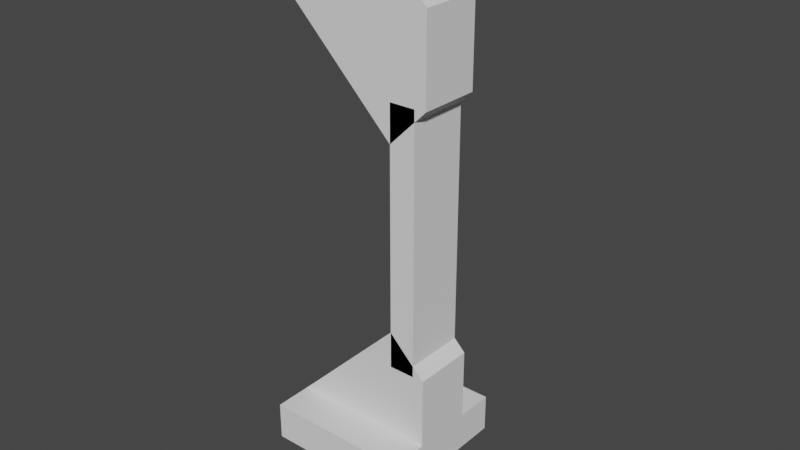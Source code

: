 # Source: frame-part-3.blend  (saved by Blender 3.6.13; exported with 4.5.12 LTS)
import bpy
from mathutils import Matrix  # noqa: F401  (used for matrix-valued properties, if any)

bpy.ops.wm.read_factory_settings(use_empty=True)
scene = bpy.context.scene
scene.name = 'Scene'

# ---- collections
col_collection = bpy.data.collections.new('Collection'); scene.collection.children.link(col_collection)

# ---- world
world_world = bpy.data.worlds.new('World'); scene.world = world_world
world_world.use_nodes = True; world_world.node_tree.nodes.clear()
_N = world_world.node_tree.nodes; _L = world_world.node_tree.links
n0 = _N.new('ShaderNodeOutputWorld'); n0.name = 'World Output'; n0.location = (300, 300)
n1 = _N.new('ShaderNodeBackground'); n1.name = 'Background'; n1.location = (10, 300)
n1.inputs[0].default_value = (0.05088, 0.05088, 0.05088, 1.0)
_L.new(n1.outputs[0], n0.inputs[0])
n0.is_active_output = True
world_world.color = (0.05088, 0.05088, 0.05088)
world_world.use_sun_shadow = False
world_world.sun_shadow_jitter_overblur = 0.0

# ---- meshes
me_cube_007 = bpy.data.meshes.new('Cube.007')
me_cube_007.from_pydata([(-0.5, -0.5, -0.5), (-0.5, -0.5, 0.5), (-0.5, 0.5, -0.5), (-0.5, 0.5, 0.5), (0.5, -0.5, -0.5), (0.5, -0.5, 0.5), (0.5, 0.5, -0.5), (0.5, 0.5, 0.5), (-0.5, 0.3708, 0.5), (-0.5, -0.3708, 0.5), (-0.5, -0.3708, -0.5), (-0.5, 0.3708, -0.5), (0.19, 0.3708, -0.5), (0.19, -0.3708, -0.5), (0.19, 0.3708, 0.5), (0.19, -0.3708, 0.5)], [], [(3, 2, 11, 8), (0, 1, 9, 10), (2, 3, 7, 6), (6, 7, 5, 4), (4, 5, 1, 0), (2, 6, 4, 0, 10, 13, 12, 11), (9, 1, 5, 7, 3, 8, 14, 15), (8, 11, 12, 14), (12, 13, 15, 14), (9, 15, 13, 10)])
_uv = me_cube_007.uv_layers.new(name='UVMap')
_uv.uv.foreach_set('vector', [0.625, 0.25, 0.375, 0.25, 0.375, 0.2177, 0.625, 0.2177, 0.375, 0.0, 0.625, 0.0, 0.625, 0.03229, 0.375, 0.03229, 0.375, 0.25, 0.625, 0.25, 0.625, 0.5, 0.375, 0.5, 0.375, 0.5, 0.625, 0.5, 0.625, 0.75, 0.375, 0.75, 0.375, 0.75, 0.625, 0.75, 0.625, 1.0, 0.375, 1.0, 0.125, 0.5, 0.375, 0.5, 0.375, 0.75, 0.125, 0.75, 0.125, 0.7177, 0.2975, 0.7177, 0.2975, 0.5323, 0.125, 0.5323, 0.875, 0.7177, 0.875, 0.75, 0.625, 0.75, 0.625, 0.5, 0.875, 0.5, 0.875, 0.5323, 0.7025, 0.5323, 0.7025, 0.7177, 0.5735, 0.4955, 0.4265, 0.4955, 0.4265, 0.5, 0.5735, 0.5, 0.4265, 0.5, 0.4265, 0.75, 0.5735, 0.75, 0.5735, 0.5, 0.5735, 0.7545, 0.5735, 0.75, 0.4265, 0.75, 0.4265, 0.7545])
me_cube_007.update()
me_cube_017 = bpy.data.meshes.new('Cube.017')
me_cube_017.from_pydata([(-0.5, -0.5, -0.5), (-0.5, -0.5, 0.5), (-0.5, 0.5, -0.5), (-0.5, 0.5, 0.5), (0.1638, -0.3708, -0.001178), (-0.1535, 0.5, -0.5), (-0.1945, -0.4188, -0.4066), (0.1638, 0.3708, -0.001178), (-0.2887, -0.4188, -0.3123), (-0.1933, -0.3771, -0.4066), (-0.1535, -0.5, -0.5), (-0.1945, 0.4188, -0.4066), (-0.2887, -0.3771, -0.3111), (-0.2887, 0.4188, -0.3123), (-0.1933, 0.3771, -0.4066), (-0.1582, 0.5, 0.5), (-0.2887, 0.3771, -0.3111), (-0.1582, -0.5, 0.5), (-0.4776, -0.3771, -0.5), (-0.4776, 0.3771, -0.5), (-0.2867, -0.3771, -0.5), (-0.2867, 0.3771, -0.5), (0.228, 0.5, 0.1138), (0.228, 0.5, -0.1185), (0.228, -0.5, 0.1138), (0.228, -0.5, -0.1185), (-0.4764, 0.3771, -0.5), (-0.4764, 0.4188, -0.5), (-0.4764, -0.4188, -0.5), (-0.4764, -0.3771, -0.5), (-0.2879, -0.4188, -0.5), (-0.2879, 0.4188, -0.5), (-0.2887, 0.3771, -0.3123), (-0.1945, 0.3771, -0.4066), (-0.2887, -0.3771, -0.3123), (-0.1945, -0.3771, -0.4066), (-0.2879, 0.3771, -0.5), (-0.2879, -0.3771, -0.5), (-0.2764, 0.3771, -0.3246), (-0.2764, -0.3771, -0.3246), (-0.5, 0.3708, 0.5), (-0.5, -0.3708, 0.5), (-0.5, -0.3708, -0.5), (-0.5, 0.3708, -0.5), (-0.4776, -0.3708, -0.5), (-0.4776, 0.3708, -0.5), (-0.3374, 0.3708, 0.5), (-0.3374, -0.3708, 0.5), (-0.2174, -0.3708, -0.3824), (-0.2887, -0.3708, -0.3111), (-0.2174, 0.3708, -0.3824), (-0.2887, 0.3708, -0.3111)], [], [(3, 2, 43, 40), (0, 1, 41, 42), (22, 23, 5, 2, 3, 15), (24, 17, 1, 0, 10, 25), (43, 2, 19, 45), (18, 0, 42, 44), (26, 19, 2, 5, 10, 0, 18, 29, 28, 30, 37, 20, 21, 36, 31, 27), (41, 1, 17, 15, 3, 40, 46, 47), (25, 10, 5, 23), (22, 15, 17, 24), (36, 21, 14, 16, 19, 26, 32, 38, 33), (51, 16, 14, 9, 12, 49, 48, 50), (29, 18, 12, 9, 20, 37, 35, 39, 34), (9, 14, 21, 20), (12, 18, 44, 49), (45, 19, 16, 51), (24, 25, 23, 22), (31, 11, 13, 27), (13, 11, 38, 32), (6, 8, 34, 39), (6, 30, 28, 8), (8, 28, 29, 34), (26, 27, 13, 32), (38, 11, 33), (6, 39, 35), (36, 33, 11, 31), (30, 6, 35, 37), (40, 43, 45, 51, 50, 7, 46), (46, 7, 4, 47), (42, 41, 47, 4, 48, 49, 44), (48, 4, 7, 50)])
_uv = me_cube_017.uv_layers.new(name='UVMap')
_uv.uv.foreach_set('vector', [0.625, 0.25, 0.375, 0.25, 0.375, 0.2177, 0.625, 0.2177, 0.375, 0.0, 0.625, 0.0, 0.625, 0.03229, 0.375, 0.03229, 0.5285, 0.432, 0.4704, 0.432, 0.375, 0.3366, 0.375, 0.25, 0.625, 0.25, 0.625, 0.3354, 0.5285, 0.818, 0.625, 0.9146, 0.625, 1.0, 0.375, 1.0, 0.375, 0.9134, 0.4704, 0.818, 0.125, 0.5323, 0.125, 0.5, 0.1306, 0.5307, 0.1306, 0.5323, 0.1306, 0.7193, 0.125, 0.75, 0.125, 0.7177, 0.1306, 0.7177, 0.1309, 0.5307, 0.1306, 0.5307, 0.125, 0.5, 0.2116, 0.5, 0.2116, 0.75, 0.125, 0.75, 0.1306, 0.7193, 0.1309, 0.7193, 0.1309, 0.7297, 0.178, 0.7297, 0.178, 0.7193, 0.1783, 0.7193, 0.1783, 0.5307, 0.178, 0.5307, 0.178, 0.5203, 0.1309, 0.5203, 0.875, 0.7177, 0.875, 0.75, 0.7896, 0.75, 0.7896, 0.5, 0.875, 0.5, 0.875, 0.5323, 0.8343, 0.5323, 0.8343, 0.7177, 0.3676, 0.64, 0.3476, 0.64, 0.3476, 0.61, 0.3676, 0.61, 0.3964, 0.595, 0.4374, 0.595, 0.4374, 0.655, 0.3964, 0.655, 0.3765, 0.4008, 0.375, 0.4014, 0.375, 0.5, 0.625, 0.5, 0.625, 0.3007, 0.6235, 0.3013, 0.6235, 0.4994, 0.5913, 0.4994, 0.3765, 0.4994, 0.625, 0.5021, 0.625, 0.5, 0.375, 0.5, 0.375, 0.75, 0.625, 0.75, 0.625, 0.7479, 0.4383, 0.7479, 0.4383, 0.5021, 0.6235, 0.9487, 0.625, 0.9493, 0.625, 0.75, 0.375, 0.75, 0.375, 0.8486, 0.3765, 0.8492, 0.3765, 0.7506, 0.5913, 0.7506, 0.6235, 0.7506, 0.375, 0.75, 0.375, 0.5, 0.2764, 0.5, 0.2764, 0.75, 0.625, 0.75, 0.8243, 0.75, 0.8243, 0.7479, 0.625, 0.7479, 0.8243, 0.5021, 0.8243, 0.5, 0.625, 0.5, 0.625, 0.5021, 0.5518, 0.64, 0.5431, 0.64, 0.5431, 0.61, 0.5518, 0.61, 0.375, 0.4009, 0.375, 0.5, 0.625, 0.5, 0.625, 0.3009, 0.625, 0.5, 0.375, 0.5, 0.5924, 0.5124, 0.625, 0.5124, 0.375, 0.75, 0.625, 0.75, 0.625, 0.7376, 0.5924, 0.7376, 0.375, 0.75, 0.375, 0.8491, 0.625, 0.9491, 0.625, 0.75, 0.625, 0.75, 0.8241, 0.75, 0.8241, 0.7376, 0.625, 0.7376, 0.8241, 0.5124, 0.8241, 0.5, 0.625, 0.5, 0.625, 0.5124, 0.5924, 0.5124, 0.375, 0.5, 0.375, 0.5124, 0.375, 0.75, 0.5924, 0.7376, 0.375, 0.7376, 0.2759, 0.5124, 0.375, 0.5124, 0.375, 0.5, 0.2759, 0.5, 0.2759, 0.75, 0.375, 0.75, 0.375, 0.7376, 0.2759, 0.7376, 0.4477, 0.4955, 0.3853, 0.468, 0.3839, 0.4686, 0.3839, 0.479, 0.375, 0.479, 0.375, 0.5, 0.4375, 0.5, 0.4375, 0.5, 0.375, 0.5, 0.375, 0.75, 0.4375, 0.75, 0.3853, 0.782, 0.4477, 0.7545, 0.4375, 0.75, 0.375, 0.75, 0.375, 0.771, 0.3839, 0.771, 0.3839, 0.7814, 0.354, 0.75, 0.375, 0.75, 0.375, 0.5, 0.354, 0.5])
me_cube_017.update()
me_cube_018 = bpy.data.meshes.new('Cube.018')
me_cube_018.from_pydata([(-0.5, -0.5, -0.5), (-0.5, 0.5, -0.5), (0.5, -0.5, -0.5), (0.5, 0.5, -0.5), (-0.5, -0.5, -0.1535), (-0.3123, -0.4188, -0.2887), (-0.001179, -0.3708, 0.1638), (-0.4066, -0.4188, -0.1945), (-0.001179, 0.3708, 0.1638), (-0.3111, -0.3771, -0.2887), (-0.5, 0.5, -0.1535), (-0.3123, 0.4188, -0.2887), (-0.4066, -0.3771, -0.1933), (-0.4066, 0.4188, -0.1945), (0.5, 0.5, -0.1582), (-0.3111, 0.3771, -0.2887), (-0.4066, 0.3771, -0.1933), (0.5, -0.5, -0.1582), (-0.5, -0.3771, -0.4776), (-0.5, -0.3771, -0.2867), (-0.5, 0.3771, -0.4776), (-0.5, 0.3771, -0.2867), (0.1138, 0.5, 0.228), (-0.1185, 0.5, 0.228), (0.1138, -0.5, 0.228), (-0.1185, -0.5, 0.228), (-0.5, -0.4188, -0.4764), (-0.5, -0.3771, -0.2879), (-0.5, -0.3771, -0.4764), (-0.5, 0.4188, -0.4764), (-0.5, 0.4188, -0.2879), (-0.5, 0.3771, -0.4764), (-0.5, 0.3771, -0.2879), (-0.5, -0.4188, -0.2879), (-0.3123, 0.3771, -0.2887), (-0.4066, 0.3771, -0.1945), (-0.4066, -0.3771, -0.1945), (-0.3123, -0.3771, -0.2887), (-0.5, -0.3708, -0.5), (-0.5, 0.3708, -0.5), (-0.5, -0.3708, -0.4776), (-0.5, 0.3708, -0.4776), (0.5, -0.3708, -0.5), (0.5, -0.3708, -0.3374), (0.5, 0.3708, -0.5), (0.5, 0.3708, -0.3374), (-0.3824, -0.3708, -0.2174), (-0.3111, -0.3708, -0.2887), (-0.3111, 0.3708, -0.2887), (-0.3824, 0.3708, -0.2174)], [], [(30, 32, 21, 19, 27, 33, 26, 28, 18, 0, 4, 10, 1, 20, 31, 29), (18, 40, 38, 0), (41, 20, 1, 39), (23, 22, 14, 3, 1, 10), (44, 3, 14, 17, 2, 42, 43, 45), (25, 4, 0, 2, 17, 24), (2, 0, 38, 42), (39, 1, 3, 44), (10, 4, 25, 23), (24, 17, 14, 22), (34, 31, 20, 15, 16, 21, 32, 35), (9, 12, 16, 15, 48, 49, 46, 47), (36, 27, 19, 12, 9, 18, 28, 37), (48, 15, 20, 41), (40, 18, 9, 47), (21, 16, 12, 19), (23, 25, 24, 22), (11, 13, 30, 29), (5, 7, 36, 37), (35, 13, 11, 34), (7, 5, 26, 33), (26, 5, 37, 28), (31, 34, 11, 29), (32, 30, 13, 35), (36, 7, 33, 27), (44, 45, 8, 49, 48, 41, 39), (6, 8, 45, 43), (47, 46, 6, 43, 42, 38, 40), (49, 8, 6, 46)])
_uv = me_cube_018.uv_layers.new(name='UVMap')
_uv.uv.foreach_set('vector', [0.428, 0.2297, 0.428, 0.2193, 0.4283, 0.2193, 0.4283, 0.03073, 0.428, 0.03073, 0.428, 0.02031, 0.3809, 0.02031, 0.3809, 0.03073, 0.3806, 0.03073, 0.375, 0.0, 0.4616, 0.0, 0.4616, 0.25, 0.375, 0.25, 0.3806, 0.2193, 0.3809, 0.2193, 0.3809, 0.2297, 0.3806, 0.03073, 0.3806, 0.03229, 0.375, 0.03229, 0.375, 0.0, 0.3806, 0.2177, 0.3806, 0.2193, 0.375, 0.25, 0.375, 0.2177, 0.557, 0.3454, 0.557, 0.4035, 0.4604, 0.5, 0.375, 0.5, 0.375, 0.25, 0.4616, 0.25, 0.375, 0.5323, 0.375, 0.5, 0.4604, 0.5, 0.4604, 0.75, 0.375, 0.75, 0.375, 0.7177, 0.4157, 0.7177, 0.4157, 0.5323, 0.557, 0.9046, 0.4616, 1.0, 0.375, 1.0, 0.375, 0.75, 0.4604, 0.75, 0.557, 0.8465, 0.375, 0.75, 0.125, 0.75, 0.125, 0.7177, 0.375, 0.7177, 0.125, 0.5323, 0.125, 0.5, 0.375, 0.5, 0.375, 0.5323, 0.6524, 0.61, 0.6524, 0.64, 0.6324, 0.64, 0.6324, 0.61, 0.6036, 0.655, 0.5626, 0.655, 0.5626, 0.595, 0.6036, 0.595, 0.3765, 0.4994, 0.3765, 0.3013, 0.375, 0.3007, 0.375, 0.5, 0.625, 0.5, 0.625, 0.4014, 0.6235, 0.4008, 0.6235, 0.4994, 0.375, 0.75, 0.625, 0.75, 0.625, 0.5, 0.375, 0.5, 0.375, 0.5021, 0.5617, 0.5021, 0.5617, 0.7479, 0.375, 0.7479, 0.6235, 0.7506, 0.6235, 0.8492, 0.625, 0.8486, 0.625, 0.75, 0.375, 0.75, 0.375, 0.9493, 0.3765, 0.9487, 0.3765, 0.7506, 0.375, 0.5021, 0.375, 0.5, 0.1757, 0.5, 0.1757, 0.5021, 0.1757, 0.7479, 0.1757, 0.75, 0.375, 0.75, 0.375, 0.7479, 0.7236, 0.5, 0.625, 0.5, 0.625, 0.75, 0.7236, 0.75, 0.7069, 0.61, 0.7069, 0.64, 0.6982, 0.64, 0.6982, 0.61, 0.375, 0.5, 0.625, 0.5, 0.625, 0.4009, 0.375, 0.3009, 0.375, 0.75, 0.625, 0.75, 0.625, 0.7376, 0.375, 0.7376, 0.625, 0.5124, 0.625, 0.5, 0.375, 0.5, 0.375, 0.5124, 0.625, 0.75, 0.375, 0.75, 0.375, 0.9491, 0.625, 0.8491, 0.1759, 0.75, 0.375, 0.75, 0.375, 0.7376, 0.1759, 0.7376, 0.1759, 0.5124, 0.375, 0.5124, 0.375, 0.5, 0.1759, 0.5, 0.7241, 0.5124, 0.7241, 0.5, 0.625, 0.5, 0.625, 0.5124, 0.625, 0.7376, 0.625, 0.75, 0.7241, 0.75, 0.7241, 0.7376, 0.5523, 0.4955, 0.5625, 0.5, 0.625, 0.5, 0.625, 0.479, 0.6161, 0.479, 0.6161, 0.4686, 0.6147, 0.468, 0.625, 0.75, 0.625, 0.5, 0.5625, 0.5, 0.5625, 0.75, 0.6161, 0.771, 0.625, 0.771, 0.625, 0.75, 0.5625, 0.75, 0.5523, 0.7545, 0.6147, 0.782, 0.6161, 0.7814, 0.646, 0.5, 0.625, 0.5, 0.625, 0.75, 0.646, 0.75])
me_cube_018.update()
me_cube_027 = bpy.data.meshes.new('Cube.027')
me_cube_027.from_pydata([(-0.5, -0.5, -0.5), (-0.5, -0.5, 0.5), (-0.5, 0.5, -0.5), (-0.5, 0.5, 0.5), (0.5, -0.5, -0.5), (0.3667, -0.1648, 0.02381), (-0.2018, -0.1861, -0.1122), (-0.2018, -0.1861, 0.432), (0.3667, 0.1648, 0.02381), (-0.2018, -0.1861, -0.1122), (-0.2009, -0.1676, -0.1156), (-0.2018, 0.1861, -0.1122), (-0.2018, -0.1861, 0.432), (-0.2018, 0.1861, 0.432), (0.5, -0.5, 0.5), (-0.2018, 0.1861, -0.1122), (-0.2009, -0.1676, 0.4354), (-0.2018, 0.1861, 0.432), (0.5, 0.5, -0.5), (-0.2009, 0.1676, -0.1156), (0.5, 0.5, 0.5), (-0.2009, 0.1676, 0.4354), (-0.5, -0.1676, -0.1156), (-0.5, -0.1676, 0.4354), (-0.5, 0.1676, 0.4354), (-0.5, 0.1676, -0.1156), (-0.5, 0.1676, -0.1122), (-0.5, 0.1861, 0.432), (-0.5, -0.1861, 0.432), (-0.5, -0.1861, -0.1122), (-0.5, -0.1676, -0.1122), (-0.5, 0.1861, -0.1122), (-0.2018, 0.1676, -0.1122), (-0.2018, -0.1676, -0.1122), (-0.5, 0.1676, 0.432), (-0.5, -0.1676, 0.432), (-0.5, -0.1861, 0.432), (-0.5, 0.1861, 0.432), (-0.5, 0.1861, -0.1122), (-0.5, -0.1861, -0.1122), (-0.5, -0.1861, 0.3503), (-0.2018, 0.1676, -0.1122), (-0.2018, 0.1676, 0.432), (-0.2018, 0.1676, -0.1122), (-0.2018, -0.1676, -0.1122), (-0.2018, -0.1676, -0.1122), (-0.2018, -0.1676, 0.432), (-0.2018, 0.1861, -0.1122), (-0.2018, -0.1861, -0.1122), (-0.5, -0.1861, -0.1122), (-0.363, -0.1861, 0.1378), (-0.5, -0.1648, 0.5), (-0.5, 0.1648, 0.5), (-0.5, 0.1648, 0.4354), (-0.5, -0.1648, 0.4354), (0.3667, -0.1648, 0.5), (0.3667, 0.1648, 0.5), (-0.2009, -0.1648, 0.02381), (-0.2009, -0.1648, 0.4354), (-0.2009, 0.1648, 0.02381), (-0.2009, 0.1648, 0.4354)], [], [(24, 3, 2, 0, 1, 23, 35, 36, 28, 40, 39, 29, 30, 22, 25, 26, 31, 38, 27, 37, 34), (24, 53, 52, 3), (23, 1, 51, 54), (2, 3, 20, 18), (18, 20, 14, 4), (4, 14, 1, 0), (2, 18, 4, 0), (51, 1, 14, 20, 3, 52, 56, 55), (43, 41, 32, 26, 25, 19, 21, 24, 34, 42), (60, 21, 19, 10, 16, 58, 57, 59), (46, 35, 23, 16, 10, 22, 30, 33, 44, 45), (10, 19, 25, 22), (16, 23, 54, 58), (53, 24, 21, 60), (38, 31, 15, 47), (27, 38, 47, 17), (15, 32, 41, 47), (33, 9, 48, 44), (49, 48, 9, 29, 39), (40, 50, 49, 39), (40, 28, 12, 48, 49, 50), (32, 15, 31, 26), (30, 29, 9, 33), (11, 13, 37, 27, 17, 47), (13, 11, 43, 42), (6, 7, 46, 45), (12, 28, 36, 7, 6, 48), (43, 11, 47, 41), (48, 6, 45, 44), (7, 36, 35, 46), (37, 13, 42, 34), (52, 53, 60, 59, 8, 56), (8, 5, 55, 56), (54, 51, 55, 5, 57, 58), (57, 5, 8, 59)])
_uv = me_cube_027.uv_layers.new(name='UVMap')
_uv.uv.foreach_set('vector', [0.6088, 0.1669, 0.625, 0.25, 0.375, 0.25, 0.375, 0.0, 0.625, 0.0, 0.6088, 0.0831, 0.608, 0.0831, 0.608, 0.07847, 0.608, 0.07847, 0.5876, 0.07847, 0.4719, 0.07847, 0.4719, 0.07847, 0.4719, 0.0831, 0.4711, 0.0831, 0.4711, 0.1669, 0.4719, 0.1669, 0.4719, 0.1715, 0.4719, 0.1715, 0.608, 0.1715, 0.608, 0.1715, 0.608, 0.1669, 0.6088, 0.1669, 0.6088, 0.1662, 0.625, 0.1662, 0.625, 0.25, 0.6088, 0.0831, 0.625, 0.0, 0.625, 0.0838, 0.6088, 0.0838, 0.375, 0.25, 0.625, 0.25, 0.625, 0.5, 0.375, 0.5, 0.375, 0.5, 0.625, 0.5, 0.625, 0.75, 0.375, 0.75, 0.375, 0.75, 0.625, 0.75, 0.625, 1.0, 0.375, 1.0, 0.125, 0.5, 0.375, 0.5, 0.375, 0.75, 0.125, 0.75, 0.875, 0.6662, 0.875, 0.75, 0.625, 0.75, 0.625, 0.5, 0.875, 0.5, 0.875, 0.5838, 0.6583, 0.5838, 0.6583, 0.6662, 0.3765, 0.4994, 0.3765, 0.4994, 0.3765, 0.4994, 0.3765, 0.2879, 0.375, 0.2879, 0.375, 0.5, 0.625, 0.5, 0.625, 0.2879, 0.6235, 0.2879, 0.6235, 0.4994, 0.625, 0.5021, 0.625, 0.5, 0.375, 0.5, 0.375, 0.75, 0.625, 0.75, 0.625, 0.7479, 0.4383, 0.7479, 0.4383, 0.5021, 0.6235, 0.7506, 0.6235, 0.9621, 0.625, 0.9621, 0.625, 0.75, 0.375, 0.75, 0.375, 0.9621, 0.3765, 0.9621, 0.3765, 0.7506, 0.3765, 0.7506, 0.3765, 0.7506, 0.375, 0.75, 0.375, 0.5, 0.1629, 0.5, 0.1629, 0.75, 0.625, 0.75, 0.8371, 0.75, 0.8371, 0.7479, 0.625, 0.7479, 0.8371, 0.5021, 0.8371, 0.5, 0.625, 0.5, 0.625, 0.5021, 0.375, 0.2875, 0.375, 0.2875, 0.375, 0.5, 0.375, 0.5, 0.625, 0.2875, 0.375, 0.2875, 0.375, 0.5, 0.625, 0.5, 0.375, 0.5, 0.375, 0.5124, 0.375, 0.5124, 0.375, 0.5, 0.375, 0.7376, 0.375, 0.75, 0.375, 0.75, 0.375, 0.7376, 0.375, 0.9625, 0.375, 0.75, 0.375, 0.75, 0.375, 0.9625, 0.375, 0.9625, 0.5875, 0.9625, 0.4899, 0.8649, 0.375, 0.9625, 0.375, 0.9625, 0.5875, 0.9625, 0.625, 0.9625, 0.625, 0.75, 0.375, 0.75, 0.375, 0.9625, 0.4899, 0.8649, 0.375, 0.5124, 0.375, 0.5, 0.1625, 0.5, 0.1625, 0.5124, 0.1625, 0.7376, 0.1625, 0.75, 0.375, 0.75, 0.375, 0.7376, 0.375, 0.5, 0.625, 0.5, 0.625, 0.2875, 0.625, 0.2875, 0.625, 0.5, 0.375, 0.5, 0.625, 0.5, 0.375, 0.5, 0.375, 0.5124, 0.625, 0.5124, 0.375, 0.75, 0.625, 0.75, 0.625, 0.7376, 0.375, 0.7376, 0.625, 0.75, 0.625, 0.9625, 0.625, 0.9625, 0.625, 0.75, 0.375, 0.75, 0.375, 0.75, 0.375, 0.5124, 0.375, 0.5, 0.375, 0.5, 0.375, 0.5124, 0.375, 0.75, 0.375, 0.75, 0.375, 0.7376, 0.375, 0.7376, 0.625, 0.75, 0.8375, 0.75, 0.8375, 0.7376, 0.625, 0.7376, 0.8375, 0.5, 0.625, 0.5, 0.625, 0.5124, 0.8375, 0.5124, 0.3853, 0.4679, 0.3839, 0.4679, 0.3839, 0.479, 0.375, 0.479, 0.375, 0.5, 0.3853, 0.5, 0.375, 0.5, 0.375, 0.75, 0.3853, 0.75, 0.3853, 0.5, 0.3839, 0.7821, 0.3853, 0.7821, 0.3853, 0.75, 0.375, 0.75, 0.375, 0.771, 0.3839, 0.771, 0.354, 0.75, 0.375, 0.75, 0.375, 0.5, 0.354, 0.5])
me_cube_027.update()

# ---- objects
ob_frame_left = bpy.data.objects.new('frame left', me_cube_007)
ob_box_bottom_left_corner = bpy.data.objects.new('box bottom left corner', me_cube_017)
ob_box_top_left_corner = bpy.data.objects.new('box top left corner', me_cube_018)
ob_box_bottom_left_support = bpy.data.objects.new('box bottom left support', me_cube_027)

# ---- transforms, parenting, visibility, modifiers, constraints
ob_frame_left.location = (190.5, 0.0, 0.0)
ob_frame_left.scale = (10.0, 24.0, 100.0)
ob_frame_left.show_wire = True
ob_box_bottom_left_corner.location = (185.5, 0.0, -78.0)
ob_box_bottom_left_corner.rotation_euler = (0.0, 0.7854, 0.0)
ob_box_bottom_left_corner.scale = (60.0, 24.0, 60.0)
ob_box_bottom_left_corner.show_wire = True
ob_box_top_left_corner.location = (185.5, 0.0, 78.0)
ob_box_top_left_corner.rotation_euler = (0.0, 0.7854, 0.0)
ob_box_top_left_corner.scale = (60.0, 24.0, 60.0)
ob_box_top_left_corner.show_wire = True
ob_box_bottom_left_support.location = (171.5, 0.0, -85.35)
ob_box_bottom_left_support.scale = (57.0, 54.0, 14.7)
ob_box_bottom_left_support.show_wire = True

# ---- collection membership
col_collection.objects.link(ob_frame_left)
col_collection.objects.link(ob_box_bottom_left_corner)
col_collection.objects.link(ob_box_top_left_corner)
col_collection.objects.link(ob_box_bottom_left_support)

# ---- scene / render settings (as saved in the file)
scene.frame_start = 1; scene.frame_end = 250; scene.frame_set(0)
scene.render.engine = 'BLENDER_EEVEE_NEXT'
scene.cycles.sampling_pattern = 'TABULATED_SOBOL'
scene.view_settings.view_transform = 'Filmic'
bpy.context.view_layer.update()

# ---- added for rendering (the .blend has no active camera and no usable light): camera, sun
cam_auto = bpy.data.cameras.new('AutoCamera')
cam_auto.lens = 50.0
cam_auto.sensor_width = 36.0
cam_auto.clip_end = 3833.07
ob_auto_camera = bpy.data.objects.new('AutoCamera', cam_auto)
scene.collection.objects.link(ob_auto_camera)
ob_auto_camera.location = (398.102, -262.091, 174.727)
ob_auto_camera.rotation_euler = (1.09748, -7.21219e-08, 0.694738)
scene.camera = ob_auto_camera
light_auto_sun = bpy.data.lights.new('AutoSun', 'SUN')
light_auto_sun.energy = 3.0
light_auto_sun.angle = 0.0523599
ob_auto_sun = bpy.data.objects.new('AutoSun', light_auto_sun)
scene.collection.objects.link(ob_auto_sun)
ob_auto_sun.rotation_euler = (0.872665, 0.174533, 0.523599)
bpy.context.view_layer.update()
